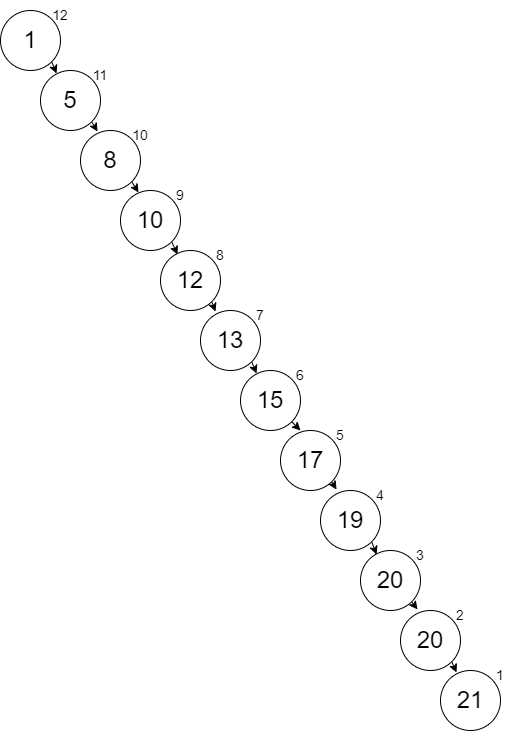

The diagram above was exported from draw.io. Its source (the exported page's mxGraphModel, read from the mxfile embedded in the PNG):
<mxGraphModel dx="1422" dy="905" grid="1" gridSize="10" guides="1" tooltips="1" connect="1" arrows="1" fold="1" page="1" pageScale="1" pageWidth="850" pageHeight="1100" math="0" shadow="0">
  <root>
    <mxCell id="0" />
    <mxCell id="1" parent="0" />
    <mxCell id="8qohh-u2NlWLeGz_m7bP-31" style="rounded=0;orthogonalLoop=1;jettySize=auto;html=1;exitX=1;exitY=1;exitDx=0;exitDy=0;entryX=0.267;entryY=0.05;entryDx=0;entryDy=0;entryPerimeter=0;" edge="1" parent="1" source="fKulvWmd8qT9k3X1Z2gB-1" target="8qohh-u2NlWLeGz_m7bP-1">
      <mxGeometry relative="1" as="geometry" />
    </mxCell>
    <mxCell id="fKulvWmd8qT9k3X1Z2gB-1" value="&lt;font style=&quot;font-size: 24px&quot;&gt;1&lt;/font&gt;" style="ellipse;whiteSpace=wrap;html=1;aspect=fixed;" parent="1" vertex="1">
      <mxGeometry x="80" y="40" width="60" height="60" as="geometry" />
    </mxCell>
    <mxCell id="_R3CIvyx-__rBhEcRHJB-1" value="12" style="text;html=1;strokeColor=none;fillColor=none;align=center;verticalAlign=middle;whiteSpace=wrap;rounded=0;fontSize=14;" parent="1" vertex="1">
      <mxGeometry x="110" y="30" width="60" height="30" as="geometry" />
    </mxCell>
    <mxCell id="8qohh-u2NlWLeGz_m7bP-32" style="edgeStyle=none;rounded=0;orthogonalLoop=1;jettySize=auto;html=1;exitX=1;exitY=1;exitDx=0;exitDy=0;entryX=0.283;entryY=0.017;entryDx=0;entryDy=0;entryPerimeter=0;" edge="1" parent="1" source="8qohh-u2NlWLeGz_m7bP-1" target="8qohh-u2NlWLeGz_m7bP-7">
      <mxGeometry relative="1" as="geometry" />
    </mxCell>
    <mxCell id="8qohh-u2NlWLeGz_m7bP-1" value="&lt;font style=&quot;font-size: 24px&quot;&gt;5&lt;/font&gt;" style="ellipse;whiteSpace=wrap;html=1;aspect=fixed;" vertex="1" parent="1">
      <mxGeometry x="120" y="100" width="60" height="60" as="geometry" />
    </mxCell>
    <mxCell id="8qohh-u2NlWLeGz_m7bP-2" value="11" style="text;html=1;strokeColor=none;fillColor=none;align=center;verticalAlign=middle;whiteSpace=wrap;rounded=0;fontSize=14;" vertex="1" parent="1">
      <mxGeometry x="150" y="90" width="60" height="30" as="geometry" />
    </mxCell>
    <mxCell id="8qohh-u2NlWLeGz_m7bP-33" style="edgeStyle=none;rounded=0;orthogonalLoop=1;jettySize=auto;html=1;exitX=1;exitY=1;exitDx=0;exitDy=0;entryX=0.3;entryY=0.033;entryDx=0;entryDy=0;entryPerimeter=0;" edge="1" parent="1" source="8qohh-u2NlWLeGz_m7bP-7" target="8qohh-u2NlWLeGz_m7bP-9">
      <mxGeometry relative="1" as="geometry" />
    </mxCell>
    <mxCell id="8qohh-u2NlWLeGz_m7bP-7" value="&lt;font style=&quot;font-size: 24px&quot;&gt;8&lt;/font&gt;" style="ellipse;whiteSpace=wrap;html=1;aspect=fixed;" vertex="1" parent="1">
      <mxGeometry x="160" y="160" width="60" height="60" as="geometry" />
    </mxCell>
    <mxCell id="8qohh-u2NlWLeGz_m7bP-8" value="10" style="text;html=1;strokeColor=none;fillColor=none;align=center;verticalAlign=middle;whiteSpace=wrap;rounded=0;fontSize=14;" vertex="1" parent="1">
      <mxGeometry x="190" y="150" width="60" height="30" as="geometry" />
    </mxCell>
    <mxCell id="8qohh-u2NlWLeGz_m7bP-34" style="edgeStyle=none;rounded=0;orthogonalLoop=1;jettySize=auto;html=1;exitX=1;exitY=1;exitDx=0;exitDy=0;entryX=0.283;entryY=0.067;entryDx=0;entryDy=0;entryPerimeter=0;" edge="1" parent="1" source="8qohh-u2NlWLeGz_m7bP-9" target="8qohh-u2NlWLeGz_m7bP-11">
      <mxGeometry relative="1" as="geometry" />
    </mxCell>
    <mxCell id="8qohh-u2NlWLeGz_m7bP-9" value="&lt;font style=&quot;font-size: 24px&quot;&gt;10&lt;/font&gt;" style="ellipse;whiteSpace=wrap;html=1;aspect=fixed;" vertex="1" parent="1">
      <mxGeometry x="200" y="220" width="60" height="60" as="geometry" />
    </mxCell>
    <mxCell id="8qohh-u2NlWLeGz_m7bP-10" value="9" style="text;html=1;strokeColor=none;fillColor=none;align=center;verticalAlign=middle;whiteSpace=wrap;rounded=0;fontSize=14;" vertex="1" parent="1">
      <mxGeometry x="230" y="210" width="60" height="30" as="geometry" />
    </mxCell>
    <mxCell id="8qohh-u2NlWLeGz_m7bP-35" style="edgeStyle=none;rounded=0;orthogonalLoop=1;jettySize=auto;html=1;exitX=1;exitY=1;exitDx=0;exitDy=0;entryX=0.25;entryY=0.017;entryDx=0;entryDy=0;entryPerimeter=0;" edge="1" parent="1" source="8qohh-u2NlWLeGz_m7bP-11" target="8qohh-u2NlWLeGz_m7bP-13">
      <mxGeometry relative="1" as="geometry" />
    </mxCell>
    <mxCell id="8qohh-u2NlWLeGz_m7bP-11" value="&lt;font style=&quot;font-size: 24px&quot;&gt;12&lt;/font&gt;" style="ellipse;whiteSpace=wrap;html=1;aspect=fixed;" vertex="1" parent="1">
      <mxGeometry x="240" y="280" width="60" height="60" as="geometry" />
    </mxCell>
    <mxCell id="8qohh-u2NlWLeGz_m7bP-12" value="8" style="text;html=1;strokeColor=none;fillColor=none;align=center;verticalAlign=middle;whiteSpace=wrap;rounded=0;fontSize=14;" vertex="1" parent="1">
      <mxGeometry x="270" y="270" width="60" height="30" as="geometry" />
    </mxCell>
    <mxCell id="8qohh-u2NlWLeGz_m7bP-37" style="edgeStyle=none;rounded=0;orthogonalLoop=1;jettySize=auto;html=1;exitX=1;exitY=1;exitDx=0;exitDy=0;entryX=0.267;entryY=0.05;entryDx=0;entryDy=0;entryPerimeter=0;" edge="1" parent="1" source="8qohh-u2NlWLeGz_m7bP-13" target="8qohh-u2NlWLeGz_m7bP-15">
      <mxGeometry relative="1" as="geometry" />
    </mxCell>
    <mxCell id="8qohh-u2NlWLeGz_m7bP-13" value="&lt;font style=&quot;font-size: 24px&quot;&gt;13&lt;/font&gt;" style="ellipse;whiteSpace=wrap;html=1;aspect=fixed;" vertex="1" parent="1">
      <mxGeometry x="280" y="340" width="60" height="60" as="geometry" />
    </mxCell>
    <mxCell id="8qohh-u2NlWLeGz_m7bP-14" value="7" style="text;html=1;strokeColor=none;fillColor=none;align=center;verticalAlign=middle;whiteSpace=wrap;rounded=0;fontSize=14;" vertex="1" parent="1">
      <mxGeometry x="310" y="330" width="60" height="30" as="geometry" />
    </mxCell>
    <mxCell id="8qohh-u2NlWLeGz_m7bP-38" style="edgeStyle=none;rounded=0;orthogonalLoop=1;jettySize=auto;html=1;exitX=1;exitY=1;exitDx=0;exitDy=0;entryX=0.333;entryY=0;entryDx=0;entryDy=0;entryPerimeter=0;" edge="1" parent="1" source="8qohh-u2NlWLeGz_m7bP-15" target="8qohh-u2NlWLeGz_m7bP-17">
      <mxGeometry relative="1" as="geometry" />
    </mxCell>
    <mxCell id="8qohh-u2NlWLeGz_m7bP-15" value="&lt;font style=&quot;font-size: 24px&quot;&gt;15&lt;/font&gt;" style="ellipse;whiteSpace=wrap;html=1;aspect=fixed;" vertex="1" parent="1">
      <mxGeometry x="320" y="400" width="60" height="60" as="geometry" />
    </mxCell>
    <mxCell id="8qohh-u2NlWLeGz_m7bP-16" value="6" style="text;html=1;strokeColor=none;fillColor=none;align=center;verticalAlign=middle;whiteSpace=wrap;rounded=0;fontSize=14;" vertex="1" parent="1">
      <mxGeometry x="350" y="390" width="60" height="30" as="geometry" />
    </mxCell>
    <mxCell id="8qohh-u2NlWLeGz_m7bP-39" style="edgeStyle=none;rounded=0;orthogonalLoop=1;jettySize=auto;html=1;exitX=1;exitY=1;exitDx=0;exitDy=0;entryX=0.267;entryY=-0.017;entryDx=0;entryDy=0;entryPerimeter=0;" edge="1" parent="1" source="8qohh-u2NlWLeGz_m7bP-17" target="8qohh-u2NlWLeGz_m7bP-19">
      <mxGeometry relative="1" as="geometry" />
    </mxCell>
    <mxCell id="8qohh-u2NlWLeGz_m7bP-17" value="&lt;font style=&quot;font-size: 24px&quot;&gt;17&lt;/font&gt;" style="ellipse;whiteSpace=wrap;html=1;aspect=fixed;" vertex="1" parent="1">
      <mxGeometry x="360" y="460" width="60" height="60" as="geometry" />
    </mxCell>
    <mxCell id="8qohh-u2NlWLeGz_m7bP-18" value="5" style="text;html=1;strokeColor=none;fillColor=none;align=center;verticalAlign=middle;whiteSpace=wrap;rounded=0;fontSize=14;" vertex="1" parent="1">
      <mxGeometry x="390" y="450" width="60" height="30" as="geometry" />
    </mxCell>
    <mxCell id="8qohh-u2NlWLeGz_m7bP-40" style="edgeStyle=none;rounded=0;orthogonalLoop=1;jettySize=auto;html=1;exitX=1;exitY=1;exitDx=0;exitDy=0;entryX=0.267;entryY=0.067;entryDx=0;entryDy=0;entryPerimeter=0;" edge="1" parent="1" source="8qohh-u2NlWLeGz_m7bP-19" target="8qohh-u2NlWLeGz_m7bP-21">
      <mxGeometry relative="1" as="geometry" />
    </mxCell>
    <mxCell id="8qohh-u2NlWLeGz_m7bP-19" value="&lt;font style=&quot;font-size: 24px&quot;&gt;19&lt;/font&gt;" style="ellipse;whiteSpace=wrap;html=1;aspect=fixed;" vertex="1" parent="1">
      <mxGeometry x="400" y="520" width="60" height="60" as="geometry" />
    </mxCell>
    <mxCell id="8qohh-u2NlWLeGz_m7bP-20" value="4" style="text;html=1;strokeColor=none;fillColor=none;align=center;verticalAlign=middle;whiteSpace=wrap;rounded=0;fontSize=14;" vertex="1" parent="1">
      <mxGeometry x="430" y="510" width="60" height="30" as="geometry" />
    </mxCell>
    <mxCell id="8qohh-u2NlWLeGz_m7bP-41" style="edgeStyle=none;rounded=0;orthogonalLoop=1;jettySize=auto;html=1;exitX=1;exitY=1;exitDx=0;exitDy=0;entryX=0.283;entryY=-0.017;entryDx=0;entryDy=0;entryPerimeter=0;" edge="1" parent="1" source="8qohh-u2NlWLeGz_m7bP-21" target="8qohh-u2NlWLeGz_m7bP-27">
      <mxGeometry relative="1" as="geometry" />
    </mxCell>
    <mxCell id="8qohh-u2NlWLeGz_m7bP-21" value="&lt;font style=&quot;font-size: 24px&quot;&gt;20&lt;/font&gt;" style="ellipse;whiteSpace=wrap;html=1;aspect=fixed;" vertex="1" parent="1">
      <mxGeometry x="440" y="580" width="60" height="60" as="geometry" />
    </mxCell>
    <mxCell id="8qohh-u2NlWLeGz_m7bP-22" value="3" style="text;html=1;strokeColor=none;fillColor=none;align=center;verticalAlign=middle;whiteSpace=wrap;rounded=0;fontSize=14;" vertex="1" parent="1">
      <mxGeometry x="470" y="570" width="60" height="30" as="geometry" />
    </mxCell>
    <mxCell id="8qohh-u2NlWLeGz_m7bP-42" style="edgeStyle=none;rounded=0;orthogonalLoop=1;jettySize=auto;html=1;exitX=1;exitY=1;exitDx=0;exitDy=0;entryX=0.267;entryY=0.033;entryDx=0;entryDy=0;entryPerimeter=0;" edge="1" parent="1" source="8qohh-u2NlWLeGz_m7bP-27" target="8qohh-u2NlWLeGz_m7bP-29">
      <mxGeometry relative="1" as="geometry" />
    </mxCell>
    <mxCell id="8qohh-u2NlWLeGz_m7bP-27" value="&lt;font style=&quot;font-size: 24px&quot;&gt;20&lt;/font&gt;" style="ellipse;whiteSpace=wrap;html=1;aspect=fixed;" vertex="1" parent="1">
      <mxGeometry x="480" y="640" width="60" height="60" as="geometry" />
    </mxCell>
    <mxCell id="8qohh-u2NlWLeGz_m7bP-28" value="2" style="text;html=1;strokeColor=none;fillColor=none;align=center;verticalAlign=middle;whiteSpace=wrap;rounded=0;fontSize=14;" vertex="1" parent="1">
      <mxGeometry x="510" y="630" width="60" height="30" as="geometry" />
    </mxCell>
    <mxCell id="8qohh-u2NlWLeGz_m7bP-29" value="&lt;font style=&quot;font-size: 24px&quot;&gt;21&lt;/font&gt;" style="ellipse;whiteSpace=wrap;html=1;aspect=fixed;" vertex="1" parent="1">
      <mxGeometry x="520" y="700" width="60" height="60" as="geometry" />
    </mxCell>
    <mxCell id="8qohh-u2NlWLeGz_m7bP-30" value="1" style="text;html=1;strokeColor=none;fillColor=none;align=center;verticalAlign=middle;whiteSpace=wrap;rounded=0;fontSize=14;" vertex="1" parent="1">
      <mxGeometry x="550" y="690" width="60" height="30" as="geometry" />
    </mxCell>
  </root>
</mxGraphModel>